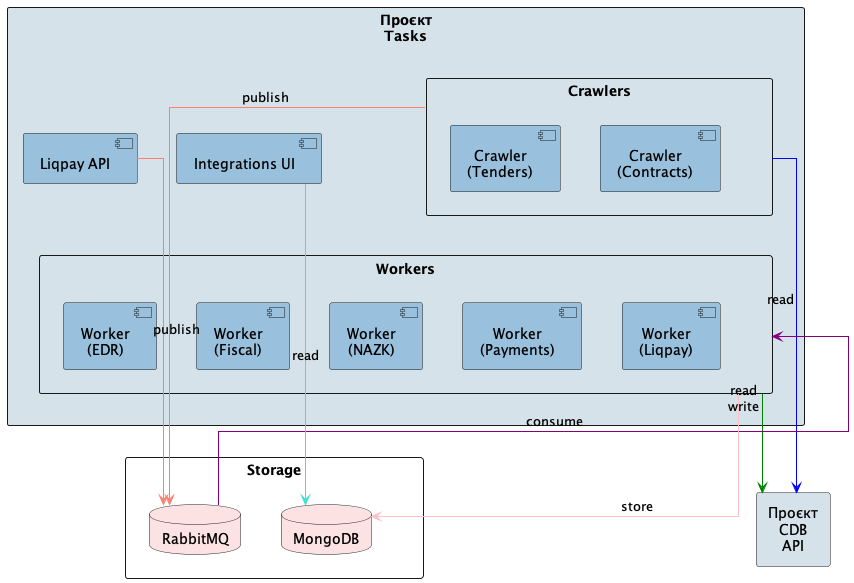

The diagram above was rendered by PlantUML. Its source (embedded in the PNG):
@startuml projects_tasks

' ===== Settings =====

skinparam linetype ortho
skinparam nodesep 40
skinparam ranksep 40
skinparam padding 2
skinparam defaultTextAlignment center

' ===== Palette =====

!define COLOR_PROJECT #D6E2E9
!define COLOR_COMPONENT #99C1DE
!define COLOR_DATABASE #FDE2E4

' ===== Components =====

rectangle "Проєкт\nTasks" as TasksProject COLOR_PROJECT {
    rectangle "Crawlers" {
        component "Crawler\n(Tenders)" as TendersCrawler COLOR_COMPONENT
        component "Crawler\n(Contracts)" as ContractsCrawler COLOR_COMPONENT
    }

    rectangle "Workers" as Workers {
        component "Worker\n(EDR)" as EDRWorker COLOR_COMPONENT
        component "Worker\n(Fiscal)" as FiscalWorker COLOR_COMPONENT
        component "Worker\n(NAZK)" as NAZKWorker COLOR_COMPONENT
        component "Worker\n(Payments)" as PaymentsWorker COLOR_COMPONENT
        component "Worker\n(Liqpay)" as LiqpayWorker COLOR_COMPONENT
    }
    
    component "Liqpay API" as LiqpayAPI COLOR_COMPONENT
    component "Integrations UI" as IntegrationsUI COLOR_COMPONENT
}

' ===== External Components =====

rectangle "Storage" as Storage {
    database "MongoDB" as MongoDB COLOR_DATABASE
    database "RabbitMQ" as RabbitMQ COLOR_DATABASE
}

rectangle "Проєкт\nCDB\nAPI" as CDBProject COLOR_PROJECT

' ===== Connections =====

Crawlers -down-> CDBProject #Blue : read
Workers -down-> CDBProject #Green : read\nwrite

LiqpayAPI -down-> RabbitMQ #Salmon : publish
Crawlers -down-> RabbitMQ #Salmon : publish
Workers <-down- RabbitMQ #Purple : consume
Workers -down-> MongoDB #Pink : store
IntegrationsUI -down-> MongoDB #Turquoise : read

' ===== Layout =====

EDRWorker -[hidden]right-> FiscalWorker
FiscalWorker -[hidden]right-> NAZKWorker
NAZKWorker -[hidden]right-> PaymentsWorker
PaymentsWorker -[hidden]right-> LiqpayWorker

PaymentsWorker -[hidden]down-> Storage
Crawlers -[hidden]down-> Workers

@enduml